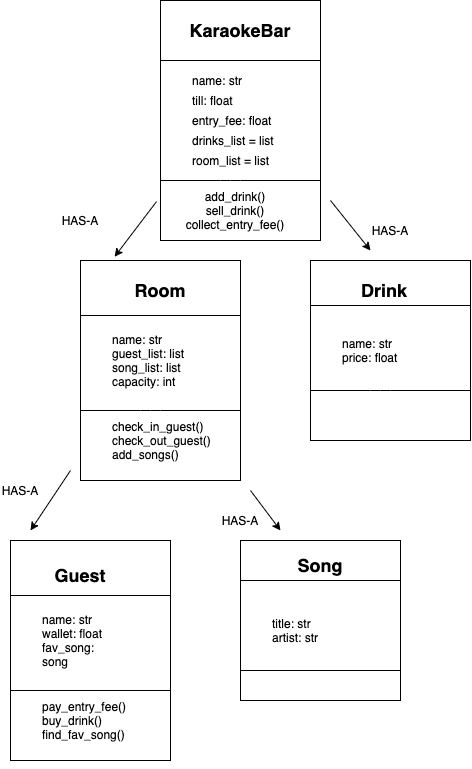

The diagram above was exported from draw.io. Its source (the exported page's mxGraphModel, read from the mxfile embedded in the PNG):
<mxGraphModel dx="786" dy="408" grid="1" gridSize="10" guides="1" tooltips="1" connect="1" arrows="1" fold="1" page="1" pageScale="1" pageWidth="827" pageHeight="1169" math="0" shadow="0">
  <root>
    <mxCell id="0" />
    <mxCell id="1" parent="0" />
    <mxCell id="_nIZnhHh1gNvwxURvPJ--1" value="" style="rounded=0;whiteSpace=wrap;html=1;" vertex="1" parent="1">
      <mxGeometry x="210" y="20" width="160" height="240" as="geometry" />
    </mxCell>
    <mxCell id="_nIZnhHh1gNvwxURvPJ--2" value="" style="endArrow=none;html=1;exitX=0;exitY=0.25;exitDx=0;exitDy=0;entryX=1;entryY=0.25;entryDx=0;entryDy=0;" edge="1" parent="1" source="_nIZnhHh1gNvwxURvPJ--1" target="_nIZnhHh1gNvwxURvPJ--1">
      <mxGeometry width="50" height="50" relative="1" as="geometry">
        <mxPoint x="290" y="220" as="sourcePoint" />
        <mxPoint x="340" y="170" as="targetPoint" />
        <Array as="points" />
      </mxGeometry>
    </mxCell>
    <mxCell id="_nIZnhHh1gNvwxURvPJ--3" value="" style="endArrow=none;html=1;exitX=0;exitY=0.25;exitDx=0;exitDy=0;entryX=1;entryY=0.25;entryDx=0;entryDy=0;fontSize=12;" edge="1" parent="1">
      <mxGeometry width="50" height="50" relative="1" as="geometry">
        <mxPoint x="210" y="200" as="sourcePoint" />
        <mxPoint x="370" y="200" as="targetPoint" />
        <Array as="points">
          <mxPoint x="280" y="200" />
        </Array>
      </mxGeometry>
    </mxCell>
    <mxCell id="_nIZnhHh1gNvwxURvPJ--4" value="" style="rounded=0;whiteSpace=wrap;html=1;" vertex="1" parent="1">
      <mxGeometry x="60" y="560" width="160" height="220" as="geometry" />
    </mxCell>
    <mxCell id="_nIZnhHh1gNvwxURvPJ--5" value="" style="endArrow=none;html=1;exitX=0;exitY=0.25;exitDx=0;exitDy=0;entryX=1;entryY=0.25;entryDx=0;entryDy=0;" edge="1" parent="1" source="_nIZnhHh1gNvwxURvPJ--4" target="_nIZnhHh1gNvwxURvPJ--4">
      <mxGeometry width="50" height="50" relative="1" as="geometry">
        <mxPoint x="370" y="370" as="sourcePoint" />
        <mxPoint x="420" y="320" as="targetPoint" />
        <Array as="points" />
      </mxGeometry>
    </mxCell>
    <mxCell id="_nIZnhHh1gNvwxURvPJ--6" value="" style="endArrow=none;html=1;exitX=0;exitY=0.25;exitDx=0;exitDy=0;entryX=1;entryY=0.25;entryDx=0;entryDy=0;fontSize=12;" edge="1" parent="1">
      <mxGeometry width="50" height="50" relative="1" as="geometry">
        <mxPoint x="360" y="460" as="sourcePoint" />
        <mxPoint x="520" y="460" as="targetPoint" />
        <Array as="points">
          <mxPoint x="430" y="460" />
        </Array>
      </mxGeometry>
    </mxCell>
    <mxCell id="_nIZnhHh1gNvwxURvPJ--7" value="" style="rounded=0;whiteSpace=wrap;html=1;" vertex="1" parent="1">
      <mxGeometry x="360" y="280" width="160" height="180" as="geometry" />
    </mxCell>
    <mxCell id="_nIZnhHh1gNvwxURvPJ--8" value="" style="endArrow=none;html=1;exitX=0;exitY=0.25;exitDx=0;exitDy=0;entryX=1;entryY=0.25;entryDx=0;entryDy=0;" edge="1" parent="1" source="_nIZnhHh1gNvwxURvPJ--7" target="_nIZnhHh1gNvwxURvPJ--7">
      <mxGeometry width="50" height="50" relative="1" as="geometry">
        <mxPoint x="200" y="380" as="sourcePoint" />
        <mxPoint x="250" y="330" as="targetPoint" />
        <Array as="points" />
      </mxGeometry>
    </mxCell>
    <mxCell id="_nIZnhHh1gNvwxURvPJ--9" value="" style="endArrow=none;html=1;exitX=0;exitY=0.25;exitDx=0;exitDy=0;entryX=1;entryY=0.25;entryDx=0;entryDy=0;fontSize=12;" edge="1" parent="1">
      <mxGeometry width="50" height="50" relative="1" as="geometry">
        <mxPoint x="360" y="410" as="sourcePoint" />
        <mxPoint x="520" y="410" as="targetPoint" />
        <Array as="points">
          <mxPoint x="430" y="410" />
        </Array>
      </mxGeometry>
    </mxCell>
    <mxCell id="_nIZnhHh1gNvwxURvPJ--10" value="" style="rounded=0;whiteSpace=wrap;html=1;" vertex="1" parent="1">
      <mxGeometry x="130" y="280" width="160" height="220" as="geometry" />
    </mxCell>
    <mxCell id="_nIZnhHh1gNvwxURvPJ--11" value="" style="endArrow=none;html=1;exitX=0;exitY=0.25;exitDx=0;exitDy=0;entryX=1;entryY=0.25;entryDx=0;entryDy=0;" edge="1" parent="1" source="_nIZnhHh1gNvwxURvPJ--10" target="_nIZnhHh1gNvwxURvPJ--10">
      <mxGeometry width="50" height="50" relative="1" as="geometry">
        <mxPoint x="210" y="480" as="sourcePoint" />
        <mxPoint x="260" y="430" as="targetPoint" />
        <Array as="points" />
      </mxGeometry>
    </mxCell>
    <mxCell id="_nIZnhHh1gNvwxURvPJ--12" value="" style="endArrow=none;html=1;exitX=0;exitY=0.25;exitDx=0;exitDy=0;entryX=1;entryY=0.25;entryDx=0;entryDy=0;fontSize=12;" edge="1" parent="1">
      <mxGeometry width="50" height="50" relative="1" as="geometry">
        <mxPoint x="130" y="430" as="sourcePoint" />
        <mxPoint x="290" y="430" as="targetPoint" />
        <Array as="points">
          <mxPoint x="200" y="430" />
        </Array>
      </mxGeometry>
    </mxCell>
    <mxCell id="_nIZnhHh1gNvwxURvPJ--13" value="" style="endArrow=none;html=1;exitX=0;exitY=0.25;exitDx=0;exitDy=0;entryX=1;entryY=0.25;entryDx=0;entryDy=0;fontSize=12;" edge="1" parent="1">
      <mxGeometry width="50" height="50" relative="1" as="geometry">
        <mxPoint x="60" y="710" as="sourcePoint" />
        <mxPoint x="220" y="710" as="targetPoint" />
        <Array as="points" />
      </mxGeometry>
    </mxCell>
    <mxCell id="_nIZnhHh1gNvwxURvPJ--14" value="" style="rounded=0;whiteSpace=wrap;html=1;" vertex="1" parent="1">
      <mxGeometry x="290" y="560" width="160" height="160" as="geometry" />
    </mxCell>
    <mxCell id="_nIZnhHh1gNvwxURvPJ--15" value="" style="endArrow=none;html=1;exitX=0;exitY=0.25;exitDx=0;exitDy=0;entryX=1;entryY=0.25;entryDx=0;entryDy=0;" edge="1" parent="1" source="_nIZnhHh1gNvwxURvPJ--14" target="_nIZnhHh1gNvwxURvPJ--14">
      <mxGeometry width="50" height="50" relative="1" as="geometry">
        <mxPoint x="600" y="370" as="sourcePoint" />
        <mxPoint x="650" y="320" as="targetPoint" />
        <Array as="points" />
      </mxGeometry>
    </mxCell>
    <mxCell id="_nIZnhHh1gNvwxURvPJ--16" value="" style="endArrow=none;html=1;exitX=0;exitY=0.25;exitDx=0;exitDy=0;entryX=1;entryY=0.25;entryDx=0;entryDy=0;fontSize=12;" edge="1" parent="1">
      <mxGeometry width="50" height="50" relative="1" as="geometry">
        <mxPoint x="290" y="690" as="sourcePoint" />
        <mxPoint x="450" y="690" as="targetPoint" />
        <Array as="points" />
      </mxGeometry>
    </mxCell>
    <mxCell id="_nIZnhHh1gNvwxURvPJ--19" value="&lt;h2&gt;KaraokeBar&lt;/h2&gt;" style="text;html=1;strokeColor=none;fillColor=none;align=center;verticalAlign=middle;whiteSpace=wrap;rounded=0;fontSize=12;" vertex="1" parent="1">
      <mxGeometry x="270" y="40" width="40" height="20" as="geometry" />
    </mxCell>
    <mxCell id="_nIZnhHh1gNvwxURvPJ--20" value="name: str" style="text;html=1;strokeColor=none;fillColor=none;align=left;verticalAlign=middle;whiteSpace=wrap;rounded=0;fontSize=12;" vertex="1" parent="1">
      <mxGeometry x="240" y="90" width="60" height="20" as="geometry" />
    </mxCell>
    <mxCell id="_nIZnhHh1gNvwxURvPJ--21" value="till: float" style="text;html=1;strokeColor=none;fillColor=none;align=left;verticalAlign=middle;whiteSpace=wrap;rounded=0;fontSize=12;" vertex="1" parent="1">
      <mxGeometry x="240" y="110" width="60" height="20" as="geometry" />
    </mxCell>
    <mxCell id="_nIZnhHh1gNvwxURvPJ--22" value="entry_fee: float" style="text;html=1;strokeColor=none;fillColor=none;align=left;verticalAlign=middle;whiteSpace=wrap;rounded=0;fontSize=12;" vertex="1" parent="1">
      <mxGeometry x="240" y="130" width="90" height="20" as="geometry" />
    </mxCell>
    <mxCell id="_nIZnhHh1gNvwxURvPJ--23" value="drinks_list = list" style="text;html=1;strokeColor=none;fillColor=none;align=left;verticalAlign=middle;whiteSpace=wrap;rounded=0;fontSize=12;" vertex="1" parent="1">
      <mxGeometry x="240" y="150" width="90" height="20" as="geometry" />
    </mxCell>
    <mxCell id="_nIZnhHh1gNvwxURvPJ--24" value="room_list = list" style="text;html=1;strokeColor=none;fillColor=none;align=left;verticalAlign=middle;whiteSpace=wrap;rounded=0;fontSize=12;" vertex="1" parent="1">
      <mxGeometry x="240" y="170" width="90" height="20" as="geometry" />
    </mxCell>
    <mxCell id="_nIZnhHh1gNvwxURvPJ--25" value="add_drink()&lt;br&gt;sell_drink()&lt;br&gt;collect_entry_fee()" style="text;html=1;strokeColor=none;fillColor=none;align=center;verticalAlign=middle;whiteSpace=wrap;rounded=0;fontSize=12;" vertex="1" parent="1">
      <mxGeometry x="245" y="220" width="80" height="20" as="geometry" />
    </mxCell>
    <mxCell id="_nIZnhHh1gNvwxURvPJ--29" value="&lt;h2&gt;Room&lt;/h2&gt;" style="text;html=1;strokeColor=none;fillColor=none;align=center;verticalAlign=middle;whiteSpace=wrap;rounded=0;fontSize=12;" vertex="1" parent="1">
      <mxGeometry x="190" y="300" width="40" height="20" as="geometry" />
    </mxCell>
    <mxCell id="_nIZnhHh1gNvwxURvPJ--30" value="&lt;h2&gt;Drink&lt;/h2&gt;" style="text;html=1;strokeColor=none;fillColor=none;align=center;verticalAlign=middle;whiteSpace=wrap;rounded=0;fontSize=12;" vertex="1" parent="1">
      <mxGeometry x="414" y="300" width="40" height="20" as="geometry" />
    </mxCell>
    <mxCell id="_nIZnhHh1gNvwxURvPJ--31" value="&lt;h2&gt;Guest&lt;/h2&gt;" style="text;html=1;strokeColor=none;fillColor=none;align=center;verticalAlign=middle;whiteSpace=wrap;rounded=0;fontSize=12;" vertex="1" parent="1">
      <mxGeometry x="110" y="585" width="40" height="20" as="geometry" />
    </mxCell>
    <mxCell id="_nIZnhHh1gNvwxURvPJ--32" value="&lt;h2&gt;Song&lt;/h2&gt;" style="text;html=1;strokeColor=none;fillColor=none;align=center;verticalAlign=middle;whiteSpace=wrap;rounded=0;fontSize=12;" vertex="1" parent="1">
      <mxGeometry x="350" y="575" width="40" height="20" as="geometry" />
    </mxCell>
    <mxCell id="_nIZnhHh1gNvwxURvPJ--34" value="" style="endArrow=classic;html=1;fontSize=12;entryX=0.213;entryY=-0.017;entryDx=0;entryDy=0;entryPerimeter=0;exitX=-0.025;exitY=0.838;exitDx=0;exitDy=0;exitPerimeter=0;" edge="1" parent="1" source="_nIZnhHh1gNvwxURvPJ--1" target="_nIZnhHh1gNvwxURvPJ--10">
      <mxGeometry width="50" height="50" relative="1" as="geometry">
        <mxPoint x="160" y="260" as="sourcePoint" />
        <mxPoint x="210" y="210" as="targetPoint" />
      </mxGeometry>
    </mxCell>
    <mxCell id="_nIZnhHh1gNvwxURvPJ--35" value="" style="endArrow=classic;html=1;fontSize=12;" edge="1" parent="1">
      <mxGeometry width="50" height="50" relative="1" as="geometry">
        <mxPoint x="380" y="220" as="sourcePoint" />
        <mxPoint x="420" y="270" as="targetPoint" />
      </mxGeometry>
    </mxCell>
    <mxCell id="_nIZnhHh1gNvwxURvPJ--36" value="" style="endArrow=classic;html=1;fontSize=12;" edge="1" parent="1">
      <mxGeometry width="50" height="50" relative="1" as="geometry">
        <mxPoint x="120" y="490" as="sourcePoint" />
        <mxPoint x="80" y="550" as="targetPoint" />
      </mxGeometry>
    </mxCell>
    <mxCell id="_nIZnhHh1gNvwxURvPJ--37" value="" style="endArrow=classic;html=1;fontSize=12;" edge="1" parent="1">
      <mxGeometry width="50" height="50" relative="1" as="geometry">
        <mxPoint x="300" y="510" as="sourcePoint" />
        <mxPoint x="330" y="550" as="targetPoint" />
      </mxGeometry>
    </mxCell>
    <mxCell id="_nIZnhHh1gNvwxURvPJ--38" value="HAS-A" style="text;html=1;strokeColor=none;fillColor=none;align=center;verticalAlign=middle;whiteSpace=wrap;rounded=0;fontSize=12;" vertex="1" parent="1">
      <mxGeometry x="110" y="230" width="40" height="20" as="geometry" />
    </mxCell>
    <mxCell id="_nIZnhHh1gNvwxURvPJ--39" value="HAS-A" style="text;html=1;strokeColor=none;fillColor=none;align=center;verticalAlign=middle;whiteSpace=wrap;rounded=0;fontSize=12;" vertex="1" parent="1">
      <mxGeometry x="420" y="240" width="40" height="20" as="geometry" />
    </mxCell>
    <mxCell id="_nIZnhHh1gNvwxURvPJ--40" value="HAS-A" style="text;html=1;strokeColor=none;fillColor=none;align=center;verticalAlign=middle;whiteSpace=wrap;rounded=0;fontSize=12;" vertex="1" parent="1">
      <mxGeometry x="50" y="500" width="40" height="20" as="geometry" />
    </mxCell>
    <mxCell id="_nIZnhHh1gNvwxURvPJ--41" value="HAS-A" style="text;html=1;strokeColor=none;fillColor=none;align=center;verticalAlign=middle;whiteSpace=wrap;rounded=0;fontSize=12;" vertex="1" parent="1">
      <mxGeometry x="270" y="530" width="40" height="20" as="geometry" />
    </mxCell>
    <mxCell id="_nIZnhHh1gNvwxURvPJ--42" value="name: str&lt;br&gt;guest_list: list&lt;br&gt;song_list: list&lt;br&gt;capacity: int" style="text;html=1;strokeColor=none;fillColor=none;align=left;verticalAlign=middle;whiteSpace=wrap;rounded=0;fontSize=12;" vertex="1" parent="1">
      <mxGeometry x="160" y="370" width="80" height="20" as="geometry" />
    </mxCell>
    <mxCell id="_nIZnhHh1gNvwxURvPJ--44" value="check_in_guest()&lt;br&gt;check_out_guest()&lt;br&gt;add_songs()" style="text;html=1;strokeColor=none;fillColor=none;align=left;verticalAlign=middle;whiteSpace=wrap;rounded=0;fontSize=12;" vertex="1" parent="1">
      <mxGeometry x="160" y="450" width="80" height="20" as="geometry" />
    </mxCell>
    <mxCell id="_nIZnhHh1gNvwxURvPJ--45" value="name: str&lt;br&gt;price: float" style="text;html=1;strokeColor=none;fillColor=none;align=left;verticalAlign=middle;whiteSpace=wrap;rounded=0;fontSize=12;" vertex="1" parent="1">
      <mxGeometry x="390" y="360" width="66" height="20" as="geometry" />
    </mxCell>
    <mxCell id="_nIZnhHh1gNvwxURvPJ--46" style="edgeStyle=orthogonalEdgeStyle;rounded=0;orthogonalLoop=1;jettySize=auto;html=1;exitX=0.5;exitY=1;exitDx=0;exitDy=0;fontSize=12;" edge="1" parent="1" source="_nIZnhHh1gNvwxURvPJ--7" target="_nIZnhHh1gNvwxURvPJ--7">
      <mxGeometry relative="1" as="geometry" />
    </mxCell>
    <mxCell id="_nIZnhHh1gNvwxURvPJ--47" style="edgeStyle=orthogonalEdgeStyle;rounded=0;orthogonalLoop=1;jettySize=auto;html=1;exitX=0.5;exitY=1;exitDx=0;exitDy=0;fontSize=12;" edge="1" parent="1" source="_nIZnhHh1gNvwxURvPJ--7" target="_nIZnhHh1gNvwxURvPJ--7">
      <mxGeometry relative="1" as="geometry" />
    </mxCell>
    <mxCell id="_nIZnhHh1gNvwxURvPJ--48" value="name: str&lt;br&gt;wallet: float&lt;br&gt;fav_song: song" style="text;html=1;strokeColor=none;fillColor=none;align=left;verticalAlign=middle;whiteSpace=wrap;rounded=0;fontSize=12;" vertex="1" parent="1">
      <mxGeometry x="90" y="650" width="70" height="20" as="geometry" />
    </mxCell>
    <mxCell id="_nIZnhHh1gNvwxURvPJ--49" value="pay_entry_fee()&lt;br&gt;buy_drink()&lt;br&gt;find_fav_song()" style="text;html=1;strokeColor=none;fillColor=none;align=left;verticalAlign=middle;whiteSpace=wrap;rounded=0;fontSize=12;" vertex="1" parent="1">
      <mxGeometry x="90" y="730" width="70" height="20" as="geometry" />
    </mxCell>
    <mxCell id="_nIZnhHh1gNvwxURvPJ--54" style="edgeStyle=orthogonalEdgeStyle;rounded=0;orthogonalLoop=1;jettySize=auto;html=1;exitX=0.5;exitY=1;exitDx=0;exitDy=0;fontSize=12;" edge="1" parent="1" source="_nIZnhHh1gNvwxURvPJ--4" target="_nIZnhHh1gNvwxURvPJ--4">
      <mxGeometry relative="1" as="geometry" />
    </mxCell>
    <mxCell id="_nIZnhHh1gNvwxURvPJ--55" value="title: str&lt;br&gt;artist: str" style="text;html=1;strokeColor=none;fillColor=none;align=left;verticalAlign=middle;whiteSpace=wrap;rounded=0;fontSize=12;" vertex="1" parent="1">
      <mxGeometry x="320" y="640" width="70" height="20" as="geometry" />
    </mxCell>
    <mxCell id="_nIZnhHh1gNvwxURvPJ--56" style="edgeStyle=orthogonalEdgeStyle;rounded=0;orthogonalLoop=1;jettySize=auto;html=1;exitX=0.5;exitY=1;exitDx=0;exitDy=0;fontSize=12;" edge="1" parent="1" source="_nIZnhHh1gNvwxURvPJ--14" target="_nIZnhHh1gNvwxURvPJ--14">
      <mxGeometry relative="1" as="geometry" />
    </mxCell>
  </root>
</mxGraphModel>